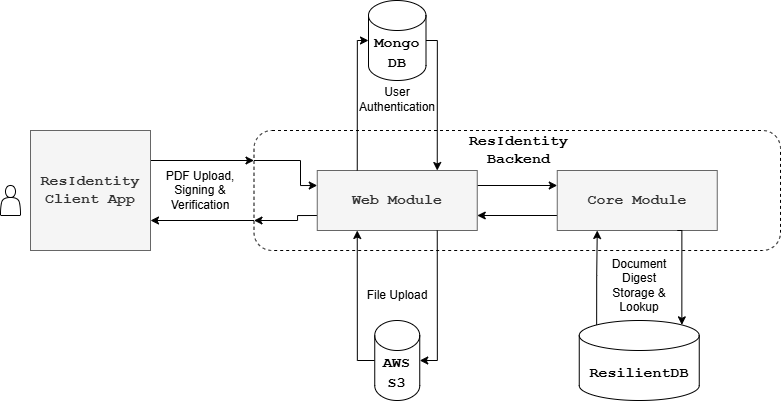

The diagram above was exported from draw.io. Its source (the exported page's mxGraphModel, read from the mxfile embedded in the PNG):
<mxGraphModel dx="1088" dy="434" grid="1" gridSize="10" guides="1" tooltips="1" connect="1" arrows="1" fold="1" page="1" pageScale="1" pageWidth="850" pageHeight="1100" math="0" shadow="0">
  <root>
    <mxCell id="0" />
    <mxCell id="1" parent="0" />
    <mxCell id="rymjWB4yHvq_ePB3KNMO-33" value="" style="rounded=1;whiteSpace=wrap;html=1;dashed=1;" vertex="1" parent="1">
      <mxGeometry x="273.5" y="160" width="526.5" height="120" as="geometry" />
    </mxCell>
    <mxCell id="rymjWB4yHvq_ePB3KNMO-37" style="edgeStyle=orthogonalEdgeStyle;rounded=0;orthogonalLoop=1;jettySize=auto;html=1;exitX=0;exitY=0.75;exitDx=0;exitDy=0;entryX=1;entryY=0.75;entryDx=0;entryDy=0;" edge="1" parent="1" source="rymjWB4yHvq_ePB3KNMO-33" target="rymjWB4yHvq_ePB3KNMO-25">
      <mxGeometry relative="1" as="geometry" />
    </mxCell>
    <mxCell id="rymjWB4yHvq_ePB3KNMO-48" style="edgeStyle=orthogonalEdgeStyle;rounded=0;orthogonalLoop=1;jettySize=auto;html=1;exitX=0;exitY=0.25;exitDx=0;exitDy=0;entryX=0;entryY=0.25;entryDx=0;entryDy=0;" edge="1" parent="1" source="rymjWB4yHvq_ePB3KNMO-33" target="rymjWB4yHvq_ePB3KNMO-6">
      <mxGeometry relative="1" as="geometry">
        <Array as="points">
          <mxPoint x="320" y="190" />
          <mxPoint x="320" y="215" />
        </Array>
      </mxGeometry>
    </mxCell>
    <mxCell id="rymjWB4yHvq_ePB3KNMO-38" style="edgeStyle=orthogonalEdgeStyle;rounded=0;orthogonalLoop=1;jettySize=auto;html=1;exitX=1;exitY=0.25;exitDx=0;exitDy=0;entryX=0;entryY=0.25;entryDx=0;entryDy=0;" edge="1" parent="1" source="rymjWB4yHvq_ePB3KNMO-6" target="rymjWB4yHvq_ePB3KNMO-7">
      <mxGeometry relative="1" as="geometry" />
    </mxCell>
    <mxCell id="rymjWB4yHvq_ePB3KNMO-47" style="edgeStyle=orthogonalEdgeStyle;rounded=0;orthogonalLoop=1;jettySize=auto;html=1;exitX=0;exitY=0.75;exitDx=0;exitDy=0;entryX=0;entryY=0.75;entryDx=0;entryDy=0;" edge="1" parent="1" source="rymjWB4yHvq_ePB3KNMO-6" target="rymjWB4yHvq_ePB3KNMO-33">
      <mxGeometry relative="1" as="geometry">
        <Array as="points">
          <mxPoint x="317" y="245" />
          <mxPoint x="317" y="250" />
        </Array>
      </mxGeometry>
    </mxCell>
    <mxCell id="rymjWB4yHvq_ePB3KNMO-6" value="&lt;font size=&quot;1&quot; face=&quot;Courier New&quot;&gt;&lt;b style=&quot;font-size: 15px;&quot;&gt;Web Module&lt;/b&gt;&lt;/font&gt;" style="rounded=0;whiteSpace=wrap;html=1;fillColor=#f5f5f5;fontColor=#333333;strokeColor=#666666;" vertex="1" parent="1">
      <mxGeometry x="336.75" y="200" width="160" height="60" as="geometry" />
    </mxCell>
    <mxCell id="rymjWB4yHvq_ePB3KNMO-39" style="edgeStyle=orthogonalEdgeStyle;rounded=0;orthogonalLoop=1;jettySize=auto;html=1;exitX=0;exitY=0.75;exitDx=0;exitDy=0;entryX=1;entryY=0.75;entryDx=0;entryDy=0;" edge="1" parent="1" source="rymjWB4yHvq_ePB3KNMO-7" target="rymjWB4yHvq_ePB3KNMO-6">
      <mxGeometry relative="1" as="geometry" />
    </mxCell>
    <mxCell id="rymjWB4yHvq_ePB3KNMO-7" value="&lt;span style=&quot;font-family: &amp;quot;Courier New&amp;quot;;&quot;&gt;&lt;b&gt;&lt;font style=&quot;font-size: 15px;&quot;&gt;Core Module&lt;/font&gt;&lt;/b&gt;&lt;/span&gt;" style="rounded=0;whiteSpace=wrap;html=1;fillColor=#f5f5f5;fontColor=#333333;strokeColor=#666666;" vertex="1" parent="1">
      <mxGeometry x="576.75" y="200" width="160" height="60" as="geometry" />
    </mxCell>
    <mxCell id="rymjWB4yHvq_ePB3KNMO-20" style="edgeStyle=orthogonalEdgeStyle;rounded=0;orthogonalLoop=1;jettySize=auto;html=1;entryX=0.75;entryY=0;entryDx=0;entryDy=0;" edge="1" parent="1" source="rymjWB4yHvq_ePB3KNMO-8" target="rymjWB4yHvq_ePB3KNMO-6">
      <mxGeometry relative="1" as="geometry">
        <Array as="points">
          <mxPoint x="456.75" y="70" />
        </Array>
      </mxGeometry>
    </mxCell>
    <mxCell id="rymjWB4yHvq_ePB3KNMO-8" value="&lt;font style=&quot;font-size: 15px;&quot; face=&quot;Courier New&quot;&gt;&lt;b&gt;Mongo&lt;/b&gt;&lt;/font&gt;&lt;div style=&quot;font-size: 15px;&quot;&gt;&lt;font style=&quot;font-size: 15px;&quot; face=&quot;Courier New&quot;&gt;&lt;b&gt;DB&lt;/b&gt;&lt;/font&gt;&lt;/div&gt;" style="shape=cylinder3;whiteSpace=wrap;html=1;boundedLbl=1;backgroundOutline=1;size=15;" vertex="1" parent="1">
      <mxGeometry x="388" y="30" width="57.5" height="80" as="geometry" />
    </mxCell>
    <mxCell id="rymjWB4yHvq_ePB3KNMO-18" style="edgeStyle=orthogonalEdgeStyle;rounded=0;orthogonalLoop=1;jettySize=auto;html=1;entryX=0.25;entryY=1;entryDx=0;entryDy=0;" edge="1" parent="1" source="rymjWB4yHvq_ePB3KNMO-10" target="rymjWB4yHvq_ePB3KNMO-6">
      <mxGeometry relative="1" as="geometry">
        <Array as="points">
          <mxPoint x="376.75" y="390" />
        </Array>
      </mxGeometry>
    </mxCell>
    <mxCell id="rymjWB4yHvq_ePB3KNMO-10" value="&lt;font style=&quot;font-size: 15px;&quot; face=&quot;Courier New&quot;&gt;&lt;b&gt;AWS&lt;/b&gt;&lt;/font&gt;&lt;div style=&quot;font-size: 15px;&quot;&gt;&lt;font style=&quot;font-size: 15px;&quot; face=&quot;Courier New&quot;&gt;&lt;b&gt;S3&lt;/b&gt;&lt;/font&gt;&lt;/div&gt;" style="shape=cylinder3;whiteSpace=wrap;html=1;boundedLbl=1;backgroundOutline=1;size=15;" vertex="1" parent="1">
      <mxGeometry x="394.25" y="350" width="45" height="80" as="geometry" />
    </mxCell>
    <mxCell id="rymjWB4yHvq_ePB3KNMO-22" style="edgeStyle=orthogonalEdgeStyle;rounded=0;orthogonalLoop=1;jettySize=auto;html=1;exitX=0.145;exitY=0;exitDx=0;exitDy=4.35;exitPerimeter=0;entryX=0.25;entryY=1;entryDx=0;entryDy=0;" edge="1" parent="1" source="rymjWB4yHvq_ePB3KNMO-11" target="rymjWB4yHvq_ePB3KNMO-7">
      <mxGeometry relative="1" as="geometry" />
    </mxCell>
    <mxCell id="rymjWB4yHvq_ePB3KNMO-11" value="&lt;font size=&quot;1&quot; face=&quot;Courier New&quot;&gt;&lt;b style=&quot;font-size: 15px;&quot;&gt;ResilientDB&lt;/b&gt;&lt;/font&gt;" style="shape=cylinder3;whiteSpace=wrap;html=1;boundedLbl=1;backgroundOutline=1;size=15;" vertex="1" parent="1">
      <mxGeometry x="598.75" y="350" width="120" height="80" as="geometry" />
    </mxCell>
    <mxCell id="rymjWB4yHvq_ePB3KNMO-17" style="edgeStyle=orthogonalEdgeStyle;rounded=0;orthogonalLoop=1;jettySize=auto;html=1;exitX=0.75;exitY=1;exitDx=0;exitDy=0;entryX=1;entryY=0.5;entryDx=0;entryDy=0;entryPerimeter=0;" edge="1" parent="1" source="rymjWB4yHvq_ePB3KNMO-6" target="rymjWB4yHvq_ePB3KNMO-10">
      <mxGeometry relative="1" as="geometry">
        <Array as="points">
          <mxPoint x="456.75" y="390" />
        </Array>
      </mxGeometry>
    </mxCell>
    <mxCell id="rymjWB4yHvq_ePB3KNMO-19" style="edgeStyle=orthogonalEdgeStyle;rounded=0;orthogonalLoop=1;jettySize=auto;html=1;exitX=0.25;exitY=0;exitDx=0;exitDy=0;entryX=0;entryY=0.5;entryDx=0;entryDy=0;entryPerimeter=0;" edge="1" parent="1" source="rymjWB4yHvq_ePB3KNMO-6" target="rymjWB4yHvq_ePB3KNMO-8">
      <mxGeometry relative="1" as="geometry">
        <Array as="points">
          <mxPoint x="376.75" y="70" />
        </Array>
      </mxGeometry>
    </mxCell>
    <mxCell id="rymjWB4yHvq_ePB3KNMO-21" style="edgeStyle=orthogonalEdgeStyle;rounded=0;orthogonalLoop=1;jettySize=auto;html=1;exitX=0.75;exitY=1;exitDx=0;exitDy=0;entryX=0.855;entryY=0;entryDx=0;entryDy=4.35;entryPerimeter=0;" edge="1" parent="1" source="rymjWB4yHvq_ePB3KNMO-7" target="rymjWB4yHvq_ePB3KNMO-11">
      <mxGeometry relative="1" as="geometry">
        <Array as="points">
          <mxPoint x="701.75" y="260" />
        </Array>
      </mxGeometry>
    </mxCell>
    <mxCell id="rymjWB4yHvq_ePB3KNMO-36" style="edgeStyle=orthogonalEdgeStyle;rounded=0;orthogonalLoop=1;jettySize=auto;html=1;exitX=1;exitY=0.25;exitDx=0;exitDy=0;entryX=0;entryY=0.25;entryDx=0;entryDy=0;" edge="1" parent="1" source="rymjWB4yHvq_ePB3KNMO-25" target="rymjWB4yHvq_ePB3KNMO-33">
      <mxGeometry relative="1" as="geometry" />
    </mxCell>
    <mxCell id="rymjWB4yHvq_ePB3KNMO-25" value="&lt;b&gt;&lt;font style=&quot;font-size: 15px;&quot; face=&quot;Courier New&quot;&gt;ResIdentity Client App&lt;/font&gt;&lt;/b&gt;" style="rounded=0;whiteSpace=wrap;html=1;fillColor=#f5f5f5;fontColor=#333333;strokeColor=#666666;" vertex="1" parent="1">
      <mxGeometry x="50" y="160" width="120" height="120" as="geometry" />
    </mxCell>
    <mxCell id="rymjWB4yHvq_ePB3KNMO-27" value="" style="shape=actor;whiteSpace=wrap;html=1;" vertex="1" parent="1">
      <mxGeometry x="20" y="215" width="20" height="30" as="geometry" />
    </mxCell>
    <mxCell id="rymjWB4yHvq_ePB3KNMO-34" value="&lt;font face=&quot;Courier New&quot; style=&quot;font-size: 15px;&quot;&gt;&lt;b&gt;ResIdentity&lt;/b&gt;&lt;/font&gt;&lt;div&gt;&lt;font face=&quot;Courier New&quot; style=&quot;font-size: 15px;&quot;&gt;&lt;b&gt;Backend&lt;/b&gt;&lt;/font&gt;&lt;/div&gt;" style="text;html=1;align=center;verticalAlign=middle;whiteSpace=wrap;rounded=0;" vertex="1" parent="1">
      <mxGeometry x="439.5" y="165" width="197" height="30" as="geometry" />
    </mxCell>
    <mxCell id="rymjWB4yHvq_ePB3KNMO-41" value="PDF Upload, Signing &amp;amp; Verification" style="text;html=1;align=center;verticalAlign=middle;whiteSpace=wrap;rounded=0;" vertex="1" parent="1">
      <mxGeometry x="180" y="192.5" width="80" height="55" as="geometry" />
    </mxCell>
    <mxCell id="rymjWB4yHvq_ePB3KNMO-42" value="User Authentication" style="text;html=1;align=center;verticalAlign=middle;whiteSpace=wrap;rounded=0;" vertex="1" parent="1">
      <mxGeometry x="377.62" y="114" width="78.25" height="30" as="geometry" />
    </mxCell>
    <mxCell id="rymjWB4yHvq_ePB3KNMO-49" value="File Upload" style="text;html=1;align=center;verticalAlign=middle;whiteSpace=wrap;rounded=0;" vertex="1" parent="1">
      <mxGeometry x="377.63" y="310" width="78.25" height="30" as="geometry" />
    </mxCell>
    <mxCell id="rymjWB4yHvq_ePB3KNMO-50" value="Document Digest Storage &amp;amp; Lookup" style="text;html=1;align=center;verticalAlign=middle;whiteSpace=wrap;rounded=0;" vertex="1" parent="1">
      <mxGeometry x="619.62" y="300" width="78.25" height="30" as="geometry" />
    </mxCell>
  </root>
</mxGraphModel>